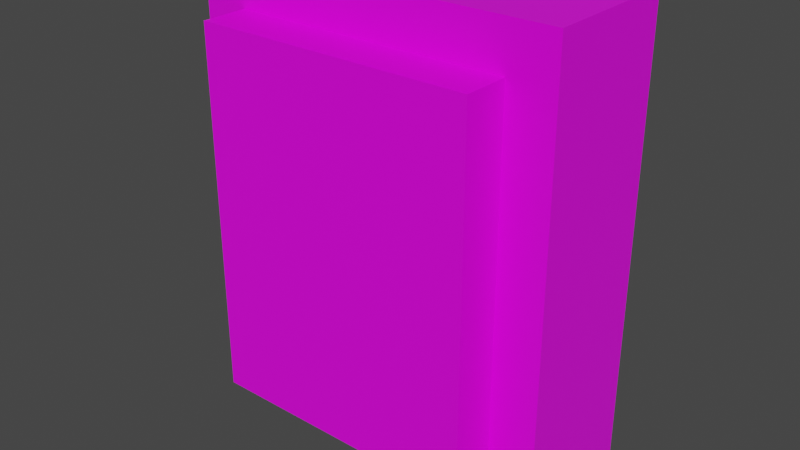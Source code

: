 # Source: PanelA.blend  (saved by Blender 2.81.16; exported with 4.5.12 LTS)
import bpy
from mathutils import Matrix  # noqa: F401  (used for matrix-valued properties, if any)

bpy.ops.wm.read_factory_settings(use_empty=True)
scene = bpy.context.scene
scene.name = 'Scene'

# ---- collections
col_collection = bpy.data.collections.new('Collection'); scene.collection.children.link(col_collection)

# ---- images (referenced by path relative to the original .blend; pixels are not part of the script)
import os
ASSET_DIR = os.environ.get("B2B_ASSET_DIR", "")  # directory of the original .blend (textures are referenced by path, not embedded)
HERE = os.path.dirname(os.path.abspath(__file__))  # packed textures are extracted next to this script under _unpacked/

def load_image(name, relpath, width, height, colorspace="sRGB"):
    """Load a texture the original file referenced (path relative to the .blend, or extracted next to this script)."""
    p = next((c for c in (os.path.join(HERE, relpath), os.path.join(ASSET_DIR, relpath)) if relpath and os.path.exists(c)), "")
    if p:
        img = bpy.data.images.load(p, check_existing=True)
        img.name = name
    else:  # same state as the original file: an image datablock whose file is absent (Cycles renders it pink)
        img = bpy.data.images.new(name, width, height)
        img.source = "FILE"
        img.filepath = "//" + (relpath or name)
    img.colorspace_settings.name = colorspace
    return img
img_panel_tex = load_image('Panel_Tex', '', 64, 64, 'sRGB')

# ---- materials (node trees are filled in below, after node groups)
mat_material = bpy.data.materials.new('Material')
mat_material.alpha_threshold = 0.0
mat_material.use_transparent_shadow = False
mat_material.line_color = (0.0, 0.0, 0.0, 1.0)

# ---- material node trees
mat_material.use_nodes = True; mat_material.node_tree.nodes.clear()
_N = mat_material.node_tree.nodes; _L = mat_material.node_tree.links
n0 = _N.new('ShaderNodeOutputMaterial'); n0.name = 'Material Output'; n0.location = (300, 300)
n1 = _N.new('ShaderNodeBsdfPrincipled'); n1.name = 'Principled BSDF'; n1.location = (10, 300)
n1.distribution = 'GGX'
n1.subsurface_method = 'BURLEY'
n1.inputs[2].default_value = 0.4
n1.inputs[3].default_value = 1.45
n1.inputs[27].default_value = (0.0, 0.0, 0.0, 1.0)
n1.inputs[28].default_value = 1.0
n2 = _N.new('ShaderNodeTexImage'); n2.name = 'Image Texture'; n2.location = (-280, 280)
n2.image = img_panel_tex
n2.interpolation = 'Closest'
_L.new(n1.outputs[0], n0.inputs[0])
_L.new(n2.outputs[0], n1.inputs[0])
n0.is_active_output = True

# ---- world
world_world = bpy.data.worlds.new('World'); scene.world = world_world
world_world.use_nodes = True; world_world.node_tree.nodes.clear()
_N = world_world.node_tree.nodes; _L = world_world.node_tree.links
n0 = _N.new('ShaderNodeOutputWorld'); n0.name = 'World Output'; n0.location = (300, 300)
n1 = _N.new('ShaderNodeBackground'); n1.name = 'Background'; n1.location = (10, 300)
n1.inputs[0].default_value = (0.05088, 0.05088, 0.05088, 1.0)
_L.new(n1.outputs[0], n0.inputs[0])
n0.is_active_output = True
world_world.color = (0.05088, 0.05088, 0.05088)
world_world.use_sun_shadow = False
world_world.sun_shadow_jitter_overblur = 0.0

# ---- meshes
me_cube = bpy.data.meshes.new('Cube')
me_cube.from_pydata([(0.2, 0.3, -1.358e-08), (0.2, -0.2, 9.213e-09), (0.2, 0.3, 0.15), (0.2, -0.2, 0.15), (-0.2, 0.3, -1.358e-08), (-0.2, -0.2, 9.213e-09), (-0.2, 0.3, 0.15), (-0.2, -0.2, 0.15), (-0.15, -0.15, 0.15), (-0.15, 0.25, 0.15), (0.15, 0.25, 0.15), (0.15, -0.15, 0.15), (-0.15, -0.15, 0.2), (-0.15, 0.25, 0.2), (0.15, 0.25, 0.2), (0.15, -0.15, 0.2)], [], [(6, 7, 8, 9), (7, 6, 4, 5), (5, 1, 3, 7), (5, 4, 0, 1), (10, 9, 13, 14), (7, 3, 11, 8), (2, 6, 9, 10), (3, 2, 10, 11), (15, 14, 13, 12), (9, 8, 12, 13), (8, 11, 15, 12), (11, 10, 14, 15), (0, 4, 6, 2), (1, 0, 2, 3)])
_uv = me_cube.uv_layers.new(name='UVMap')
_uv.uv.foreach_set('vector', [0.2344, 0.2031, 0.2344, 0.04688, 0.25, 0.0625, 0.25, 0.1875, 0.2188, 0.04688, 0.2188, 0.2031, 0.1719, 0.2031, 0.1719, 0.04688, 0.1719, 0.04688, 0.04688, 0.04688, 0.04688, 0.0, 0.1719, 0.0, 0.1719, 0.04688, 0.1719, 0.2031, 0.04688, 0.2031, 0.04688, 0.04688, 0.4844, 0.2031, 0.3906, 0.2031, 0.3906, 0.1875, 0.4844, 0.1875, 0.2344, 0.04688, 0.3594, 0.04688, 0.3438, 0.0625, 0.25, 0.0625, 0.3594, 0.2031, 0.2344, 0.2031, 0.25, 0.1875, 0.3438, 0.1875, 0.3594, 0.04688, 0.3594, 0.2031, 0.3438, 0.1875, 0.3438, 0.0625, 0.4844, 0.0625, 0.4844, 0.1875, 0.3906, 0.1875, 0.3906, 0.0625, 0.375, 0.1875, 0.375, 0.0625, 0.3906, 0.0625, 0.3906, 0.1875, 0.3906, 0.04688, 0.4844, 0.04688, 0.4844, 0.0625, 0.3906, 0.0625, 0.5, 0.0625, 0.5, 0.1875, 0.4844, 0.1875, 0.4844, 0.0625, 0.04688, 0.2031, 0.1719, 0.2031, 0.1719, 0.25, 0.04688, 0.25, 0.04688, 0.04688, 0.04688, 0.2031, 0.0, 0.2031, 0.0, 0.04688])
me_cube.materials.append(mat_material)
me_cube.use_remesh_preserve_volume = False
me_cube.use_remesh_preserve_attributes = False
me_cube.use_mirror_vertex_groups = False
me_cube.update()

# ---- objects
ob_panel_mesh = bpy.data.objects.new('Panel_Mesh', me_cube)

# ---- transforms, parenting, visibility, modifiers, constraints
ob_panel_mesh.location = (0.0, 0.0, 0.0)
ob_panel_mesh.rotation_euler = (1.571, 0.0, 0.0)
ob_panel_mesh.lock_rotations_4d = False
ob_panel_mesh.empty_display_type = 'ARROWS'
ob_panel_mesh.lineart.crease_threshold = 0.0

# ---- collection membership
col_collection.objects.link(ob_panel_mesh)

# ---- scene / render settings (as saved in the file)
scene.frame_start = 1; scene.frame_end = 250; scene.frame_set(1)
scene.render.engine = 'BLENDER_EEVEE_NEXT'
scene.cycles.use_denoising = False
scene.cycles.samples = 128
scene.cycles.sampling_pattern = 'TABULATED_SOBOL'
scene.cycles.use_adaptive_sampling = False
scene.cycles.use_light_tree = False
scene.view_settings.view_transform = 'Filmic'
scene.unit_settings.scale_length = 20.0
bpy.context.view_layer.update()

# ---- added for rendering (the .blend has no active camera and no usable light): camera, sun
cam_auto = bpy.data.cameras.new('AutoCamera')
cam_auto.lens = 50.0
cam_auto.sensor_width = 36.0
cam_auto.clip_end = 1000.0
ob_auto_camera = bpy.data.objects.new('AutoCamera', cam_auto)
scene.collection.objects.link(ob_auto_camera)
ob_auto_camera.location = (0.62066, -0.844791, 0.546528)
ob_auto_camera.rotation_euler = (1.09748, -7.21219e-08, 0.694738)
scene.camera = ob_auto_camera
light_auto_sun = bpy.data.lights.new('AutoSun', 'SUN')
light_auto_sun.energy = 3.0
light_auto_sun.angle = 0.0523599
ob_auto_sun = bpy.data.objects.new('AutoSun', light_auto_sun)
scene.collection.objects.link(ob_auto_sun)
ob_auto_sun.rotation_euler = (0.872665, 0.174533, 0.523599)
bpy.context.view_layer.update()
